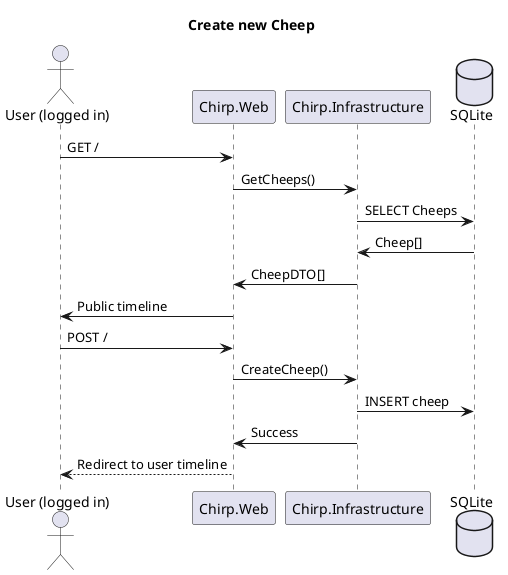

The diagram above was rendered by PlantUML. Its source (embedded in the PNG):
@startuml

title Create new Cheep

actor "User (logged in)" as User
participant Chirp.Web as Web
participant Chirp.Infrastructure as Infrastructure
database SQLite

User -> Web:                GET /
Web -> Infrastructure:      GetCheeps()
Infrastructure -> SQLite:   SELECT Cheeps
SQLite -> Infrastructure:   Cheep[]
Infrastructure -> Web:      CheepDTO[]
Web -> User:                Public timeline
User -> Web:                POST /
Web -> Infrastructure:      CreateCheep()
Infrastructure -> SQLite:   INSERT cheep
Infrastructure -> Web:      Success
Web --> User:               Redirect to user timeline

@enduml